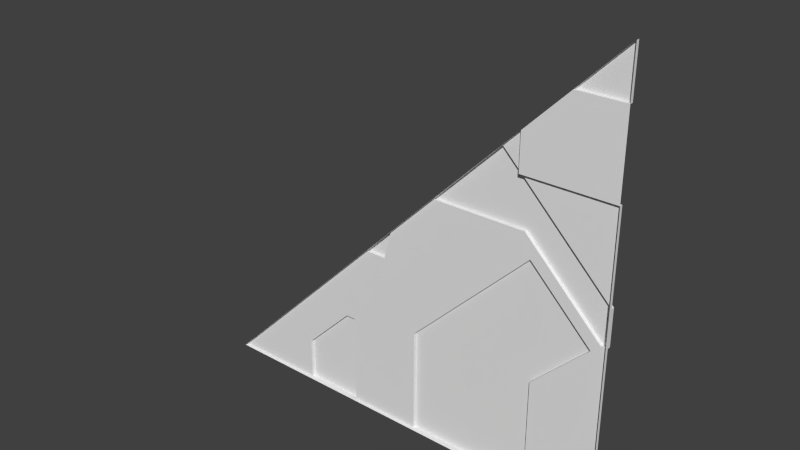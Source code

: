 # Source: reac2_1slice45lh.blend  (saved by Blender 2.76.0; exported with 4.5.12 LTS)
import bpy
from mathutils import Matrix  # noqa: F401  (used for matrix-valued properties, if any)

bpy.ops.wm.read_factory_settings(use_empty=True)
scene = bpy.context.scene
scene.name = 'Scene'

# ---- collections
col_collection_1 = bpy.data.collections.new('Collection 1'); scene.collection.children.link(col_collection_1)

# ---- materials (node trees are filled in below, after node groups)
mat_reac2_1 = bpy.data.materials.new('reac2_1')
mat_reac2_1.alpha_threshold = 0.0
mat_reac2_1.use_transparent_shadow = False
mat_reac2_1.roughness = 0.5

# ---- material node trees

# ---- world
world_world = bpy.data.worlds.new('World'); scene.world = world_world
world_world.color = (0.05088, 0.05088, 0.05088)
world_world.use_sun_shadow = False
world_world.sun_shadow_jitter_overblur = 0.0
world_world.cycles.sampling_method = 'MANUAL'
world_world.cycles.sample_map_resolution = 256

# ---- meshes
me_reac2_1 = bpy.data.meshes.new('reac2_1')
me_reac2_1.from_pydata([(1.28, -1.28, -1.28), (-1.28, -1.28, -1.28), (1.28, -1.28, 1.28), (0.78, -1.24, 0.22), (-0.1105, -1.24, -0.24), (1.24, -1.24, -0.24), (1.28, -1.24, -0.24), (1.28, -1.24, -0.01992), (1.19, -1.24, -0.29), (0.86, -1.24, -0.62), (0.82, -1.24, 0.08004), (1.28, -1.28, 0.52), (0.7401, -1.28, 0.52), (0.09999, -1.24, -0.64), (1.28, -1.28, 1.0), (0.09999, -1.24, -1.28), (0.86, -1.24, -1.28), (1.28, -1.26, -1.28), (-0.7, -1.26, -1.28), (-1.28, -1.26, -1.28), (1.28, -1.26, 1.28), (0.86, -1.26, -1.28), (0.09999, -1.26, -1.28), (0.09999, -1.26, -0.64), (0.82, -1.26, 0.08004), (1.28, -1.26, -0.24), (1.19, -1.26, -0.29), (0.86, -1.26, -0.62), (-0.1105, -1.26, -0.24), (1.28, -1.26, 0.52), (1.28, -1.26, -0.01992), (0.86, -1.26, 0.1401), (0.7401, -1.26, 0.52), (1.24, -1.26, -0.24), (0.78, -1.26, 0.22), (-0.34, -1.26, -1.28), (-0.34, -1.26, -0.72), (-0.7, -1.26, -1.02), (-0.4, -1.26, -0.72), (1.28, -1.26, 1.0), (-0.34, -1.24, -0.72), (-0.34, -1.24, -1.28), (-0.7, -1.24, -1.28), (-0.7, -1.24, -1.02), (-0.4, -1.24, -0.72), (-0.0645, -1.24, -0.0645), (1.0, -1.26, 1.0), (0.63, -1.26, 0.63), (-0.0645, -1.26, -0.0645), (-0.24, -1.26, -0.24), (0.63, -1.24, 0.63), (0.22, -1.26, 0.22), (0.09999, -1.26, 0.09999), (0.7401, -1.28, 0.7401), (1.0, -1.28, 1.0), (0.7401, -1.26, 0.7401), (0.22, -1.24, 0.22), (-0.24, -1.24, -0.24)], [], [(2, 14, 20), (44, 41, 43), (38, 36, 44), (11, 29, 32), (17, 0, 21), (18, 37, 42), (1, 22, 0), (0, 17, 25), (12, 53, 11), (38, 49, 36), (31, 34, 3), (10, 8, 9), (37, 18, 19), (23, 36, 28), (30, 32, 29), (23, 22, 36), (14, 54, 39), (7, 50, 32), (15, 13, 16), (10, 13, 23), (18, 42, 41), (31, 24, 34), (54, 46, 39), (48, 52, 28), (14, 11, 54), (14, 39, 20), (47, 32, 50), (26, 27, 8), (36, 40, 44), (52, 51, 24), (22, 15, 16), (13, 10, 9), (53, 54, 11), (0, 25, 11), (28, 52, 23), (29, 11, 30), (32, 30, 7), (5, 33, 31), (19, 49, 37), (21, 0, 22), (38, 37, 49), (22, 35, 36), (37, 43, 42), (27, 9, 8), (1, 35, 22), (25, 6, 7), (31, 3, 5), (26, 8, 10), (21, 16, 9), (20, 46, 54), (42, 43, 41), (51, 56, 3), (36, 49, 28), (1, 19, 18), (39, 46, 20), (38, 44, 43), (33, 5, 6), (24, 26, 10), (23, 52, 24), (25, 7, 30), (30, 11, 25), (25, 17, 26), (24, 10, 23), (35, 41, 40), (49, 57, 4), (23, 13, 15), (12, 11, 32), (48, 49, 53), (22, 16, 21), (18, 41, 35), (47, 55, 32), (44, 40, 41), (57, 45, 4), (53, 12, 32), (3, 7, 5), (51, 34, 24), (9, 16, 13), (48, 28, 4), (18, 35, 1), (27, 21, 9), (2, 20, 54), (34, 51, 3), (37, 38, 43), (25, 33, 6), (24, 31, 33), (33, 25, 26), (17, 21, 27), (26, 24, 33), (17, 27, 26), (36, 35, 40), (28, 49, 4), (22, 23, 15), (47, 50, 56), (53, 55, 47), (19, 1, 49), (45, 57, 49), (49, 1, 53), (53, 47, 51), (51, 52, 53), (47, 56, 51), (48, 45, 49), (53, 52, 48), (55, 53, 32), (3, 56, 50), (6, 5, 7), (50, 7, 3), (45, 48, 4)])
_uv = me_reac2_1.uv_layers.new(name='UVMap')
_uv.uv.foreach_set('vector', [0.0, 0.0, 0.0, 0.0, 0.0, 0.0, 0.6562, 0.2188, 0.6328, 0.0, 0.7734, 0.1016, 0.6562, 0.2188, 0.6328, 0.2188, 0.6562, 0.2188, 0.0, 0.7031, 0.0, 0.7031, 0.2109, 0.7031, 0.0, 0.0, 0.0, 0.0, 0.0, 0.0, 0.7939, 0.03518, 0.7939, 0.0781, 0.7939, 0.03518, 0.0, 0.0, 0.0, 0.0, 0.0, 0.0, 0.0, 0.0, 0.0, 0.0, 0.0, 0.0, 0.2109, 0.7031, 0.2109, 0.7891, 0.0, 0.7031, 0.6562, 0.2188, 0.5938, 0.4062, 0.6328, 0.2188, 0.1641, 0.5547, 0.1953, 0.586, 0.1953, 0.586, 0.1797, 0.5313, 0.03514, 0.3867, 0.1641, 0.2578, 0.7734, 0.1016, 0.7734, 0.0, 1.0, 0.0, 0.4609, 0.25, 0.6328, 0.2188, 0.5432, 0.4062, 0.0, 0.4922, 0.2109, 0.7031, 0.0, 0.7031, 0.4609, 0.25, 0.4609, 0.0, 0.6328, 0.2188, 0.0, 0.8906, 0.1094, 0.8906, 0.0, 0.8906, 0.0, 0.4922, 0.2539, 0.7461, 0.2109, 0.7031, 0.4609, 0.0, 0.4609, 0.25, 0.1641, 0.0, 0.2187, 0.5225, 0.252, 0.4892, 0.252, 0.4892, 0.0, 0.0, 0.0, 0.0, 0.0, 0.0, 0.1836, 0.5547, 0.1992, 0.5313, 0.2148, 0.586, 0.1094, 0.8906, 0.1094, 0.8906, 0.0, 0.8906, 0.5252, 0.4748, 0.4609, 0.5391, 0.5432, 0.4062, 0.0, 0.8906, 0.0, 0.7031, 0.1094, 0.8906, 0.0, 0.0, 0.0, 0.0, 0.0, 0.0, 0.2539, 0.7461, 0.2109, 0.7031, 0.2539, 0.7461, 0.03514, 0.3867, 0.1641, 0.2578, 0.03514, 0.3867, 0.6328, 0.2188, 0.6328, 0.2188, 0.6562, 0.2188, 0.4805, 0.5391, 0.4336, 0.586, 0.1992, 0.5313, 0.0, 0.0, 0.0, 0.0, 0.0, 0.0, 0.4609, 0.25, 0.1797, 0.5313, 0.1641, 0.2578, 0.2109, 0.7891, 0.1094, 0.8906, 0.0, 0.7031, 0.0, 0.0, 0.0, 0.0, 0.0, 0.0, 0.5432, 0.4062, 0.4609, 0.5391, 0.4609, 0.25, 0.0, 0.0, 0.0, 0.0, 0.0, 0.0, 0.2109, 0.7031, 0.0, 0.4922, 0.0, 0.4922, 0.0156, 0.4062, 0.0156, 0.4062, 0.1641, 0.5547, 1.0, 0.0, 0.5938, 0.4062, 0.7734, 0.1016, 0.0, 0.0, 0.0, 0.0, 0.0, 0.0, 0.6562, 0.2188, 0.7734, 0.1016, 0.5938, 0.4062, 0.4609, 0.0, 0.6328, 0.0, 0.6328, 0.2188, 0.7939, 0.0781, 0.7939, 0.0781, 0.7939, 0.03518, 0.1641, 0.2578, 0.1641, 0.2578, 0.03514, 0.3867, 0.0, 0.0, 0.0, 0.0, 0.0, 0.0, 0.0, 0.0, 0.0, 0.0, 0.0, 0.0, 0.1641, 0.5547, 0.1953, 0.586, 0.0156, 0.4062, 0.03514, 0.3867, 0.03514, 0.3867, 0.1797, 0.5313, 0.1641, 0.0, 0.1641, 0.0, 0.1641, 0.2578, 0.0, 1.0, 0.1094, 0.8906, 0.1094, 0.8906, 0.7734, 0.0, 0.7734, 0.1016, 0.6328, 0.0, 0.414, 0.586, 0.414, 0.586, 0.1953, 0.586, 0.6328, 0.2188, 0.5938, 0.4062, 0.5432, 0.4062, 0.0, 0.0, 0.0, 0.0, 0.0, 0.0, 0.0, 0.8906, 0.1094, 0.8906, 0.0, 1.0, 0.6562, 0.2188, 0.6562, 0.2188, 0.7734, 0.1016, 0.0156, 0.4062, 0.0156, 0.4062, 0.0, 0.4062, 0.1797, 0.5313, 0.03514, 0.3867, 0.1797, 0.5313, 0.4805, 0.25, 0.4805, 0.5391, 0.1992, 0.5313, 0.0, 0.0, 0.0, 0.0, 0.0, 0.0, 0.0, 0.0, 0.0, 0.0, 0.0, 0.0, 0.0, 0.4062, 0.0, 0.0, 0.03514, 0.3867, 0.2187, 0.5225, 0.2187, 0.5225, 0.252, 0.4892, 0.6328, 0.0, 0.6328, 0.0, 0.6328, 0.2188, 0.5938, 0.4062, 0.5938, 0.4062, 0.5432, 0.4062, 0.5293, 0.2117, 0.5293, 0.2117, 0.5293, 0.1145, 0.2109, 0.7031, 0.0, 0.7031, 0.2109, 0.7031, 0.5252, 0.4748, 0.5938, 0.4062, 0.2109, 0.7891, 0.0, 0.0, 0.0, 0.0, 0.0, 0.0, 0.0, 0.0, 0.0, 0.0, 0.0, 0.0, 0.2539, 0.7461, 0.2109, 0.7891, 0.2109, 0.7031, 0.6562, 0.2188, 0.6328, 0.2188, 0.6328, 0.0, 0.5938, 0.4062, 0.5252, 0.4748, 0.5432, 0.4062, 0.2109, 0.7891, 0.2109, 0.7031, 0.2109, 0.7031, 0.1953, 0.586, 0.0, 0.4922, 0.0156, 0.4062, 0.4336, 0.586, 0.2148, 0.586, 0.1992, 0.5313, 0.1641, 0.2578, 0.1641, 0.0, 0.4609, 0.25, 0.5252, 0.4748, 0.5432, 0.4062, 0.5432, 0.4062, 0.0, 0.0, 0.0, 0.0, 0.0, 0.0, 0.1641, 0.2578, 0.1641, 0.0, 0.1641, 0.2578, 0.0, 1.0, 0.0, 1.0, 0.1094, 0.8906, 0.1953, 0.586, 0.414, 0.586, 0.1953, 0.586, 0.7734, 0.1016, 0.6562, 0.2188, 0.7734, 0.1016, 0.0, 0.4062, 0.0156, 0.4062, 0.0, 0.4062, 0.1797, 0.5313, 0.1641, 0.5547, 0.0156, 0.4062, 0.0156, 0.4062, 0.0, 0.4062, 0.03514, 0.3867, 0.0, 0.0, 0.1641, 0.0, 0.1641, 0.2578, 0.03514, 0.3867, 0.1797, 0.5313, 0.0156, 0.4062, 0.0, 0.0, 0.1641, 0.2578, 0.03514, 0.3867, 0.6328, 0.2188, 0.6328, 0.0, 0.6328, 0.2188, 0.5432, 0.4062, 0.5938, 0.4062, 0.5432, 0.4062, 0.5293, 0.1145, 0.5293, 0.2117, 0.5293, 0.1145, 0.2539, 0.7461, 0.2539, 0.7461, 0.414, 0.586, 0.2109, 0.7891, 0.2109, 0.7891, 0.2539, 0.7461, 1.0, 0.0, 1.0, 0.0, 0.5938, 0.4062, 0.5252, 0.4748, 0.5938, 0.4062, 0.5938, 0.4062, 0.5938, 0.4062, 1.0, 0.0, 0.2109, 0.7891, 0.2109, 0.7891, 0.2539, 0.7461, 0.414, 0.586, 0.414, 0.586, 0.4609, 0.5391, 0.2109, 0.7891, 0.2539, 0.7461, 0.414, 0.586, 0.414, 0.586, 0.5252, 0.4748, 0.5252, 0.4748, 0.5938, 0.4062, 0.2109, 0.7891, 0.4609, 0.5391, 0.5252, 0.4748, 0.2109, 0.7891, 0.2109, 0.7891, 0.2109, 0.7031, 0.1953, 0.586, 0.414, 0.586, 0.2539, 0.7461, 0.0, 0.4062, 0.0156, 0.4062, 0.0, 0.4922, 0.2539, 0.7461, 0.0, 0.4922, 0.1953, 0.586, 0.5252, 0.4748, 0.5252, 0.4748, 0.5432, 0.4062])
me_reac2_1.materials.append(mat_reac2_1)
me_reac2_1.use_remesh_preserve_volume = False
me_reac2_1.use_remesh_preserve_attributes = False
me_reac2_1.use_mirror_vertex_groups = False
me_reac2_1.update()

# ---- objects
ob_reac2_1_mesh = bpy.data.objects.new('reac2_1_mesh', me_reac2_1)

# ---- transforms, parenting, visibility, modifiers, constraints
ob_reac2_1_mesh.location = (0.0, 0.0, 0.0)
ob_reac2_1_mesh.lineart.crease_threshold = 0.0

# ---- collection membership
col_collection_1.objects.link(ob_reac2_1_mesh)

# ---- scene / render settings (as saved in the file)
scene.frame_start = 1; scene.frame_end = 2; scene.frame_set(1)
scene.render.engine = 'BLENDER_EEVEE_NEXT'
scene.render.resolution_percentage = 50
scene.render.dither_intensity = 0.0
scene.cycles.use_denoising = False
scene.cycles.samples = 10
scene.cycles.sampling_pattern = 'TABULATED_SOBOL'
scene.cycles.light_sampling_threshold = 0.0
scene.cycles.use_adaptive_sampling = False
scene.cycles.use_light_tree = False
scene.cycles.blur_glossy = 0.0
scene.cycles.pixel_filter_type = 'GAUSSIAN'
scene.cycles.sample_clamp_indirect = 0.0
scene.view_settings.view_transform = 'Standard'
bpy.context.view_layer.update()

# ---- added for rendering (the .blend has no active camera and no usable light): camera, sun
cam_auto = bpy.data.cameras.new('AutoCamera')
cam_auto.lens = 50.0
cam_auto.sensor_width = 36.0
cam_auto.clip_end = 1000.0
ob_auto_camera = bpy.data.objects.new('AutoCamera', cam_auto)
scene.collection.objects.link(ob_auto_camera)
ob_auto_camera.location = (3.34987, -5.27985, 2.6799)
ob_auto_camera.rotation_euler = (1.09748, -7.21219e-08, 0.694738)
scene.camera = ob_auto_camera
light_auto_sun = bpy.data.lights.new('AutoSun', 'SUN')
light_auto_sun.energy = 3.0
light_auto_sun.angle = 0.0523599
ob_auto_sun = bpy.data.objects.new('AutoSun', light_auto_sun)
scene.collection.objects.link(ob_auto_sun)
ob_auto_sun.rotation_euler = (0.872665, 0.174533, 0.523599)
bpy.context.view_layer.update()
